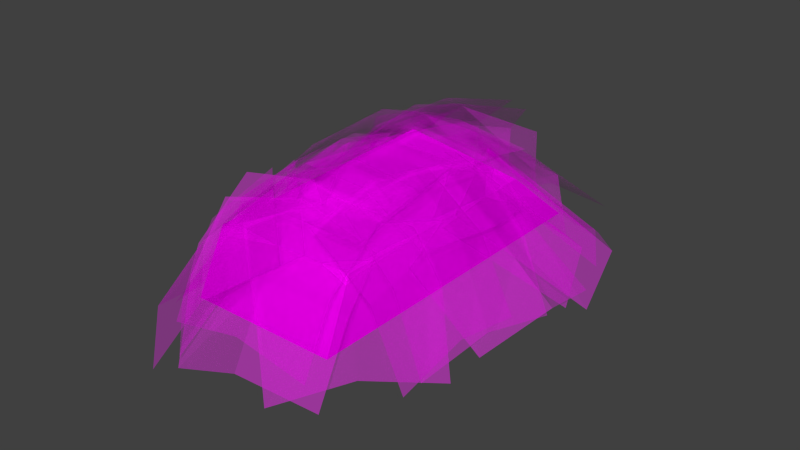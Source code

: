 # Source: decoration_vegetation_bush_3.blend  (saved by Blender 2.70.0; exported with 4.5.12 LTS)
import bpy
from mathutils import Matrix  # noqa: F401  (used for matrix-valued properties, if any)

bpy.ops.wm.read_factory_settings(use_empty=True)
scene = bpy.context.scene
scene.name = 'Scene'

# ---- collections
col_collection_1 = bpy.data.collections.new('Collection 1'); scene.collection.children.link(col_collection_1)

# ---- images (referenced by path relative to the original .blend; pixels are not part of the script)
import os
ASSET_DIR = os.environ.get("B2B_ASSET_DIR", "")  # directory of the original .blend (textures are referenced by path, not embedded)
HERE = os.path.dirname(os.path.abspath(__file__))  # packed textures are extracted next to this script under _unpacked/

def load_image(name, relpath, width, height, colorspace="sRGB"):
    """Load a texture the original file referenced (path relative to the .blend, or extracted next to this script)."""
    p = next((c for c in (os.path.join(HERE, relpath), os.path.join(ASSET_DIR, relpath)) if relpath and os.path.exists(c)), "")
    if p:
        img = bpy.data.images.load(p, check_existing=True)
        img.name = name
    else:  # same state as the original file: an image datablock whose file is absent (Cycles renders it pink)
        img = bpy.data.images.new(name, width, height)
        img.source = "FILE"
        img.filepath = "//" + (relpath or name)
    img.colorspace_settings.name = colorspace
    return img
img_decoration_vegetation_foliage_2_diffuse_jpg = load_image('decoration_vegetation_foliage_2_diffuse.jpg', 'Texturen/decoration_vegetation_foliage_2_diffuse.jpg', 1024, 1024, 'sRGB')
img_decoration_vegetation_leaf_1_diffuse_png = load_image('decoration_vegetation_leaf_1_diffuse.png', 'Texturen/decoration_vegetation_leaf_1_diffuse.png', 1024, 1024, 'sRGB')
img_decoration_vegetation_leaf_1_alpha_png = load_image('decoration_vegetation_leaf_1_alpha.png', 'Texturen/decoration_vegetation_leaf_1_alpha.png', 1024, 1024, 'sRGB')
img_decoration_vegetation_leaf_3_diffuse_png = load_image('decoration_vegetation_leaf_3_diffuse.png', 'Texturen/decoration_vegetation_leaf_3_diffuse.png', 1024, 1024, 'sRGB')
img_decoration_vegetation_leaf_3_alpha_png = load_image('decoration_vegetation_leaf_3_alpha.png', 'Texturen/decoration_vegetation_leaf_3_alpha.png', 1024, 1024, 'sRGB')
img_decoration_vegetation_leaf_2_diffuse_png = load_image('decoration_vegetation_leaf_2_diffuse.png', 'Texturen/decoration_vegetation_leaf_2_diffuse.png', 1024, 1024, 'sRGB')
img_decoration_vegetation_leaf_2_alpha_png = load_image('decoration_vegetation_leaf_2_alpha.png', 'Texturen/decoration_vegetation_leaf_2_alpha.png', 1024, 1024, 'sRGB')

# ---- materials (node trees are filled in below, after node groups)
mat_decoration_vegetation_bush_3_base_foliage_2 = bpy.data.materials.new('decoration_vegetation_bush_3_base_foliage_2')
mat_decoration_vegetation_bush_3_base_foliage_2.alpha_threshold = 0.0
mat_decoration_vegetation_bush_3_base_foliage_2.roughness = 0.5
mat_decoration_vegetation_bush_3_base_foliage_2.line_color = (0.0, 0.0, 0.0, 1.0)
mat_decoration_vegetation_bush_3_leaf_1 = bpy.data.materials.new('decoration_vegetation_bush_3_leaf_1')
mat_decoration_vegetation_bush_3_leaf_1.alpha_threshold = 0.0
mat_decoration_vegetation_bush_3_leaf_1.roughness = 0.5
mat_decoration_vegetation_bush_3_leaf_1.line_color = (0.0, 0.0, 0.0, 1.0)
mat_decoration_vegetation_bush_3_leaf_3 = bpy.data.materials.new('decoration_vegetation_bush_3_leaf_3')
mat_decoration_vegetation_bush_3_leaf_3.alpha_threshold = 0.0
mat_decoration_vegetation_bush_3_leaf_3.roughness = 0.5
mat_decoration_vegetation_bush_3_leaf_3.line_color = (0.0, 0.0, 0.0, 1.0)
mat_decoration_vegetation_bush_3_leaf_2 = bpy.data.materials.new('decoration_vegetation_bush_3_leaf_2')
mat_decoration_vegetation_bush_3_leaf_2.alpha_threshold = 0.0
mat_decoration_vegetation_bush_3_leaf_2.roughness = 0.5
mat_decoration_vegetation_bush_3_leaf_2.line_color = (0.0, 0.0, 0.0, 1.0)

# ---- material node trees
mat_decoration_vegetation_bush_3_base_foliage_2.use_nodes = True; mat_decoration_vegetation_bush_3_base_foliage_2.node_tree.nodes.clear()
_N = mat_decoration_vegetation_bush_3_base_foliage_2.node_tree.nodes; _L = mat_decoration_vegetation_bush_3_base_foliage_2.node_tree.links
n0 = _N.new('ShaderNodeOutputMaterial'); n0.name = 'Material Output'; n0.location = (300, 300)
n1 = _N.new('ShaderNodeBsdfDiffuse'); n1.name = 'Diffuse BSDF'; n1.location = (10, 300)
n2 = _N.new('ShaderNodeTexImage'); n2.name = 'Image Texture'; n2.location = (-280, 331)
n2.width = 140
n2.image = img_decoration_vegetation_foliage_2_diffuse_jpg
_L.new(n1.outputs[0], n0.inputs[0])
_L.new(n2.outputs[0], n1.inputs[0])
n0.is_active_output = True
mat_decoration_vegetation_bush_3_leaf_1.use_nodes = True; mat_decoration_vegetation_bush_3_leaf_1.node_tree.nodes.clear()
_N = mat_decoration_vegetation_bush_3_leaf_1.node_tree.nodes; _L = mat_decoration_vegetation_bush_3_leaf_1.node_tree.links
n0 = _N.new('ShaderNodeOutputMaterial'); n0.name = 'Material Output'; n0.location = (300, 300)
n1 = _N.new('ShaderNodeTexImage'); n1.name = 'Image Texture'; n1.location = (-464, 210)
n1.width = 140
n1.image = img_decoration_vegetation_leaf_1_diffuse_png
n2 = _N.new('ShaderNodeBsdfDiffuse'); n2.name = 'Diffuse BSDF'; n2.location = (-182, 244)
n3 = _N.new('ShaderNodeMixShader'); n3.name = 'Mix Shader'; n3.location = (70, 346)
n4 = _N.new('ShaderNodeBsdfTransparent'); n4.name = 'Transparent BSDF'; n4.location = (-282, 326)
n5 = _N.new('ShaderNodeTexCoord'); n5.name = 'Texture Coordinate'; n5.location = (-818, 371)
n6 = _N.new('ShaderNodeTexImage'); n6.name = 'Image Texture.001'; n6.location = (-484, 455)
n6.width = 157
n6.image = img_decoration_vegetation_leaf_1_alpha_png
_L.new(n1.outputs[0], n2.inputs[0])
_L.new(n3.outputs[0], n0.inputs[0])
_L.new(n2.outputs[0], n3.inputs[2])
_L.new(n4.outputs[0], n3.inputs[1])
_L.new(n6.outputs[0], n3.inputs[0])
_L.new(n5.outputs[2], n6.inputs[0])
_L.new(n5.outputs[2], n1.inputs[0])
n0.is_active_output = True
mat_decoration_vegetation_bush_3_leaf_3.use_nodes = True; mat_decoration_vegetation_bush_3_leaf_3.node_tree.nodes.clear()
_N = mat_decoration_vegetation_bush_3_leaf_3.node_tree.nodes; _L = mat_decoration_vegetation_bush_3_leaf_3.node_tree.links
n0 = _N.new('ShaderNodeOutputMaterial'); n0.name = 'Material Output'; n0.location = (300, 300)
n1 = _N.new('ShaderNodeBsdfDiffuse'); n1.name = 'Diffuse BSDF'; n1.location = (-183, 141)
n2 = _N.new('ShaderNodeMixShader'); n2.name = 'Mix Shader'; n2.location = (76, 258)
n3 = _N.new('ShaderNodeTexImage'); n3.name = 'Image Texture'; n3.location = (-433, 174)
n3.width = 140
n3.image = img_decoration_vegetation_leaf_3_diffuse_png
n4 = _N.new('ShaderNodeBsdfTransparent'); n4.name = 'Transparent BSDF'; n4.location = (-234, 269)
n5 = _N.new('ShaderNodeTexCoord'); n5.name = 'Texture Coordinate'; n5.location = (-648, 349)
n6 = _N.new('ShaderNodeTexImage'); n6.name = 'Image Texture.001'; n6.location = (-423, 481)
n6.width = 124
n6.image = img_decoration_vegetation_leaf_3_alpha_png
_L.new(n2.outputs[0], n0.inputs[0])
_L.new(n1.outputs[0], n2.inputs[2])
_L.new(n6.outputs[0], n2.inputs[0])
_L.new(n4.outputs[0], n2.inputs[1])
_L.new(n5.outputs[2], n6.inputs[0])
_L.new(n5.outputs[2], n3.inputs[0])
_L.new(n3.outputs[0], n1.inputs[0])
n0.is_active_output = True
mat_decoration_vegetation_bush_3_leaf_2.use_nodes = True; mat_decoration_vegetation_bush_3_leaf_2.node_tree.nodes.clear()
_N = mat_decoration_vegetation_bush_3_leaf_2.node_tree.nodes; _L = mat_decoration_vegetation_bush_3_leaf_2.node_tree.links
n0 = _N.new('ShaderNodeOutputMaterial'); n0.name = 'Material Output'; n0.location = (300, 300)
n1 = _N.new('ShaderNodeTexImage'); n1.name = 'Image Texture'; n1.location = (-464, 210)
n1.width = 140
n1.image = img_decoration_vegetation_leaf_2_diffuse_png
n2 = _N.new('ShaderNodeBsdfDiffuse'); n2.name = 'Diffuse BSDF'; n2.location = (-182, 244)
n3 = _N.new('ShaderNodeMixShader'); n3.name = 'Mix Shader'; n3.location = (70, 346)
n4 = _N.new('ShaderNodeBsdfTransparent'); n4.name = 'Transparent BSDF'; n4.location = (-282, 326)
n5 = _N.new('ShaderNodeTexCoord'); n5.name = 'Texture Coordinate'; n5.location = (-818, 371)
n6 = _N.new('ShaderNodeTexImage'); n6.name = 'Image Texture.001'; n6.location = (-484, 455)
n6.width = 157
n6.image = img_decoration_vegetation_leaf_2_alpha_png
_L.new(n1.outputs[0], n2.inputs[0])
_L.new(n3.outputs[0], n0.inputs[0])
_L.new(n2.outputs[0], n3.inputs[2])
_L.new(n4.outputs[0], n3.inputs[1])
_L.new(n6.outputs[0], n3.inputs[0])
_L.new(n5.outputs[2], n6.inputs[0])
_L.new(n5.outputs[2], n1.inputs[0])
n0.is_active_output = True

# ---- world
world_world = bpy.data.worlds.new('World'); scene.world = world_world
world_world.color = (0.05088, 0.05088, 0.05088)
world_world.use_sun_shadow = False
world_world.sun_shadow_jitter_overblur = 0.0
world_world.cycles.sampling_method = 'MANUAL'
world_world.cycles.sample_map_resolution = 256

# ---- meshes
me_cube = bpy.data.meshes.new('Cube')
me_cube.from_pydata([(-1.0, -2.3, -0.1311), (-1.0, 2.525, -0.1311), (1.0, 2.207, -0.1311), (1.0, -2.3, -0.1311), (-0.8548, -2.001, 0.749), (-1.0, 1.584, 0.749), (1.0, 1.129, 0.749), (1.0, -1.927, 0.749)], [], [(4, 5, 1, 0), (5, 6, 2, 1), (6, 7, 3, 2), (7, 4, 0, 3), (7, 6, 5, 4)])
_uv = me_cube.uv_layers.new(name='UVMap')
_uv.uv.foreach_set('vector', [1.183, -0.2372, -0.172, -0.3606, -0.5152, -1.138, 1.308, -0.9864, -0.172, -0.3606, 4.149e-05, 1.34, -0.5251, 1.4, -0.6582, -0.2955, 4.149e-05, 1.34, 1.156, 1.34, 1.297, 2.088, -0.4072, 2.088, 1.156, 1.34, 1.183, -0.2372, 1.536, -0.3405, 1.517, 1.359, 1.156, 1.34, 4.149e-05, 1.34, -0.172, -0.3606, 1.183, -0.2372])
me_cube.materials.append(mat_decoration_vegetation_bush_3_base_foliage_2)
me_cube.use_remesh_preserve_volume = False
me_cube.use_remesh_preserve_attributes = False
me_cube.use_mirror_vertex_groups = False
me_cube.update()
me_plane_025 = bpy.data.meshes.new('Plane.025')
me_plane_025.from_pydata([(-0.146, -1.107, -0.1027), (-0.0859, 0.8871, -0.2437), (-2.051, -0.9222, 0.3584), (-1.991, 1.072, 0.2174), (0.1309, -0.11, -0.06791), (-1.774, 0.07482, 0.3932), (-1.017, -1.046, 0.3851), (-0.9567, 0.9478, 0.2442), (-0.7399, -0.04926, 0.4199)], [], [(8, 7, 3, 5), (6, 8, 5, 2), (4, 1, 7, 8), (0, 4, 8, 6)])
_uv = me_plane_025.uv_layers.new(name='UVMap')
_uv.uv.foreach_set('vector', [0.5, 0.5, 0.9999, 0.5, 0.9999, 0.9999, 0.5, 0.9999, 0.0001, 0.5, 0.5, 0.5, 0.5, 0.9999, 9.998e-05, 0.9999, 0.5, 0.0001, 0.9999, 0.0001, 0.9999, 0.5, 0.5, 0.5, 0.0001001, 9.998e-05, 0.5, 0.0001, 0.5, 0.5, 0.0001, 0.5])
me_plane_025.materials.append(mat_decoration_vegetation_bush_3_leaf_1)
me_plane_025.use_remesh_preserve_volume = False
me_plane_025.use_remesh_preserve_attributes = False
me_plane_025.use_mirror_vertex_groups = False
me_plane_025.update()
me_plane_024 = bpy.data.meshes.new('Plane.024')
me_plane_024.from_pydata([(-1.855, 0.6692, -0.3362), (-1.648, -1.31, -0.5343), (0.01565, 0.7845, -0.09476), (0.2221, -1.195, -0.2929), (-1.615, -0.3205, -0.2932), (0.2552, -0.2053, -0.05182), (-0.9702, 0.6694, 0.02713), (-0.7637, -1.31, -0.171), (-0.7307, -0.3203, 0.07007)], [], [(8, 7, 3, 5), (6, 8, 5, 2), (4, 1, 7, 8), (0, 4, 8, 6)])
_uv = me_plane_024.uv_layers.new(name='UVMap')
_uv.uv.foreach_set('vector', [0.5, 0.5, 0.9999, 0.5, 0.9999, 0.9999, 0.5, 0.9999, 0.0001, 0.5, 0.5, 0.5, 0.5, 0.9999, 9.998e-05, 0.9999, 0.5, 0.0001, 0.9999, 0.0001, 0.9999, 0.5, 0.5, 0.5, 0.0001001, 9.998e-05, 0.5, 0.0001, 0.5, 0.5, 0.0001, 0.5])
me_plane_024.materials.append(mat_decoration_vegetation_bush_3_leaf_3)
me_plane_024.use_remesh_preserve_volume = False
me_plane_024.use_remesh_preserve_attributes = False
me_plane_024.use_mirror_vertex_groups = False
me_plane_024.update()
me_plane_023 = bpy.data.meshes.new('Plane.023')
me_plane_023.from_pydata([(-0.09193, -1.107, -0.153), (0.02011, 0.8871, -0.2576), (-2.021, -0.9222, -0.5028), (-1.909, 1.072, -0.6073), (0.1472, -0.11, -0.009111), (-1.781, 0.07482, -0.3588), (-1.086, -1.046, -0.05952), (-0.9737, 0.9478, -0.1641), (-0.8466, -0.04926, 0.0844)], [], [(8, 7, 3, 5), (6, 8, 5, 2), (4, 1, 7, 8), (0, 4, 8, 6)])
_uv = me_plane_023.uv_layers.new(name='UVMap')
_uv.uv.foreach_set('vector', [0.5, 0.5, 0.9999, 0.5, 0.9999, 0.9999, 0.5, 0.9999, 0.0001, 0.5, 0.5, 0.5, 0.5, 0.9999, 9.998e-05, 0.9999, 0.5, 0.0001, 0.9999, 0.0001, 0.9999, 0.5, 0.5, 0.5, 0.0001001, 9.998e-05, 0.5, 0.0001, 0.5, 0.5, 0.0001, 0.5])
me_plane_023.materials.append(mat_decoration_vegetation_bush_3_leaf_1)
me_plane_023.use_remesh_preserve_volume = False
me_plane_023.use_remesh_preserve_attributes = False
me_plane_023.use_mirror_vertex_groups = False
me_plane_023.update()
me_plane_022 = bpy.data.meshes.new('Plane.022')
me_plane_022.from_pydata([(-0.8972, 0.7216, -0.3504), (0.2263, -0.9331, -0.3504), (0.4145, 1.612, -1.405), (1.538, -0.04253, -1.405), (-0.1576, 0.01505, 0.09374), (1.154, 0.9056, -1.126)], [], [(4, 1, 3, 5), (0, 4, 5, 2)])
_uv = me_plane_022.uv_layers.new(name='UVMap')
_uv.uv.foreach_set('vector', [0.5, 0.0001, 0.9999, 0.0001, 0.9999, 0.9999, 0.5, 0.9999, 0.0001001, 9.998e-05, 0.5, 0.0001, 0.5, 0.9999, 9.998e-05, 0.9999])
me_plane_022.materials.append(mat_decoration_vegetation_bush_3_leaf_1)
me_plane_022.use_remesh_preserve_volume = False
me_plane_022.use_remesh_preserve_attributes = False
me_plane_022.use_mirror_vertex_groups = False
me_plane_022.update()
me_plane_021 = bpy.data.meshes.new('Plane.021')
me_plane_021.from_pydata([(-1.198, -0.162, -1.673), (0.04112, -1.687, -1.489), (-0.4278, 0.662, -0.0536), (0.9793, -0.6167, -0.3376), (-0.6866, -1.001, -1.296), (0.2999, -0.02386, 0.1393), (-0.9394, 0.108, -0.6833), (0.4762, -1.295, -0.6482), (-0.2515, -0.6089, -0.4554)], [], [(8, 7, 3, 5), (6, 8, 5, 2), (4, 1, 7, 8), (0, 4, 8, 6)])
_uv = me_plane_021.uv_layers.new(name='UVMap')
_uv.uv.foreach_set('vector', [0.5, 0.5, 0.9999, 0.5, 0.9999, 0.9999, 0.5, 0.9999, 0.0001, 0.5, 0.5, 0.5, 0.5, 0.9999, 9.998e-05, 0.9999, 0.5, 0.0001, 0.9999, 0.0001, 0.9999, 0.5, 0.5, 0.5, 0.0001001, 9.998e-05, 0.5, 0.0001, 0.5, 0.5, 0.0001, 0.5])
me_plane_021.materials.append(mat_decoration_vegetation_bush_3_leaf_3)
me_plane_021.use_remesh_preserve_volume = False
me_plane_021.use_remesh_preserve_attributes = False
me_plane_021.use_mirror_vertex_groups = False
me_plane_021.update()
me_plane_020 = bpy.data.meshes.new('Plane.020')
me_plane_020.from_pydata([(-1.246, 0.6078, -1.566), (-0.521, -1.256, -1.566), (-0.2463, 0.9476, -0.1076), (0.4788, -0.9163, -0.1076), (-0.8836, -0.3242, -1.37), (0.1162, 0.01564, 0.08836), (-0.983, 0.661, -0.7202), (-0.02159, -1.074, -0.8947), (-0.6204, -0.2709, -0.5242)], [], [(8, 7, 3, 5), (6, 8, 5, 2), (4, 1, 7, 8), (0, 4, 8, 6)])
_uv = me_plane_020.uv_layers.new(name='UVMap')
_uv.uv.foreach_set('vector', [0.5, 0.5, 0.9999, 0.5, 0.9999, 0.9999, 0.5, 0.9999, 0.0001, 0.5, 0.5, 0.5, 0.5, 0.9999, 9.998e-05, 0.9999, 0.5, 0.0001, 0.9999, 0.0001, 0.9999, 0.5, 0.5, 0.5, 0.0001001, 9.998e-05, 0.5, 0.0001, 0.5, 0.5, 0.0001, 0.5])
me_plane_020.materials.append(mat_decoration_vegetation_bush_3_leaf_2)
me_plane_020.use_remesh_preserve_volume = False
me_plane_020.use_remesh_preserve_attributes = False
me_plane_020.use_mirror_vertex_groups = False
me_plane_020.update()
me_plane_019 = bpy.data.meshes.new('Plane.019')
me_plane_019.from_pydata([(0.2987, -1.047, -0.3163), (0.07692, 0.904, -0.1548), (-0.9792, -1.066, -1.718), (-0.6951, 0.8992, -1.867), (0.1268, -0.09475, 0.09374), (-1.029, -0.06691, -1.469), (-0.615, -1.133, -0.7644), (-0.3309, 0.8319, -0.9134), (-0.6649, -0.1343, -0.5159)], [], [(8, 7, 3, 5), (6, 8, 5, 2), (4, 1, 7, 8), (0, 4, 8, 6)])
_uv = me_plane_019.uv_layers.new(name='UVMap')
_uv.uv.foreach_set('vector', [0.5, 0.5, 0.9999, 0.5, 0.9999, 0.9999, 0.5, 0.9999, 0.0001, 0.5, 0.5, 0.5, 0.5, 0.9999, 9.998e-05, 0.9999, 0.5, 0.0001, 0.9999, 0.0001, 0.9999, 0.5, 0.5, 0.5, 0.0001001, 9.998e-05, 0.5, 0.0001, 0.5, 0.5, 0.0001, 0.5])
me_plane_019.materials.append(mat_decoration_vegetation_bush_3_leaf_1)
me_plane_019.use_remesh_preserve_volume = False
me_plane_019.use_remesh_preserve_attributes = False
me_plane_019.use_mirror_vertex_groups = False
me_plane_019.update()
me_plane_018 = bpy.data.meshes.new('Plane.018')
me_plane_018.from_pydata([(-0.2492, -1.079, -0.1746), (0.4124, 0.8081, -0.1746), (-1.333, -0.599, -1.746), (-0.6719, 1.288, -1.746), (0.08164, -0.1356, 0.09374), (-1.003, 0.3447, -1.478), (-0.9972, -0.8171, -0.7842), (-0.3356, 1.07, -0.7842), (-0.6664, 0.1266, -0.5159)], [], [(8, 7, 3, 5), (6, 8, 5, 2), (4, 1, 7, 8), (0, 4, 8, 6)])
_uv = me_plane_018.uv_layers.new(name='UVMap')
_uv.uv.foreach_set('vector', [0.5, 0.5, 0.9999, 0.5, 0.9999, 0.9999, 0.5, 0.9999, 0.0001, 0.5, 0.5, 0.5, 0.5, 0.9999, 9.998e-05, 0.9999, 0.5, 0.0001, 0.9999, 0.0001, 0.9999, 0.5, 0.5, 0.5, 0.0001001, 9.998e-05, 0.5, 0.0001, 0.5, 0.5, 0.0001, 0.5])
me_plane_018.materials.append(mat_decoration_vegetation_bush_3_leaf_1)
me_plane_018.use_remesh_preserve_volume = False
me_plane_018.use_remesh_preserve_attributes = False
me_plane_018.use_mirror_vertex_groups = False
me_plane_018.update()
me_plane_017 = bpy.data.meshes.new('Plane.017')
me_plane_017.from_pydata([(1.209, 1.279, -1.137), (-0.5534, 1.337, -1.452), (0.9387, -0.2784, 0.08836), (-0.8234, -0.2212, -0.2271), (0.2233, 1.45, -1.137), (-0.04663, -0.1076, 0.08836)], [], [(4, 1, 3, 5), (0, 4, 5, 2)])
_uv = me_plane_017.uv_layers.new(name='UVMap')
_uv.uv.foreach_set('vector', [0.5, 0.0001, 0.9999, 0.0001, 0.9999, 0.9999, 0.5, 0.9999, 0.0001001, 9.998e-05, 0.5, 0.0001, 0.5, 0.9999, 9.998e-05, 0.9999])
me_plane_017.materials.append(mat_decoration_vegetation_bush_3_leaf_2)
me_plane_017.use_remesh_preserve_volume = False
me_plane_017.use_remesh_preserve_attributes = False
me_plane_017.use_mirror_vertex_groups = False
me_plane_017.update()
me_plane_016 = bpy.data.meshes.new('Plane.016')
me_plane_016.from_pydata([(-0.5766, 1.156, -1.527), (-1.393, -0.6694, -1.527), (0.4843, 0.6219, -0.05754), (-0.3319, -1.204, -0.05754), (-0.9847, 0.2435, -1.33), (0.0762, -0.2911, 0.1393), (-0.2497, 0.95, -0.6522), (-1.066, -0.8759, -0.6522), (-0.6578, 0.03706, -0.4554)], [], [(8, 7, 3, 5), (6, 8, 5, 2), (4, 1, 7, 8), (0, 4, 8, 6)])
_uv = me_plane_016.uv_layers.new(name='UVMap')
_uv.uv.foreach_set('vector', [0.5, 0.5, 0.9999, 0.5, 0.9999, 0.9999, 0.5, 0.9999, 0.0001, 0.5, 0.5, 0.5, 0.5, 0.9999, 9.998e-05, 0.9999, 0.5, 0.0001, 0.9999, 0.0001, 0.9999, 0.5, 0.5, 0.5, 0.0001001, 9.998e-05, 0.5, 0.0001, 0.5, 0.5, 0.0001, 0.5])
me_plane_016.materials.append(mat_decoration_vegetation_bush_3_leaf_3)
me_plane_016.use_remesh_preserve_volume = False
me_plane_016.use_remesh_preserve_attributes = False
me_plane_016.use_mirror_vertex_groups = False
me_plane_016.update()
me_plane_015 = bpy.data.meshes.new('Plane.015')
me_plane_015.from_pydata([(-0.06939, 1.173, -1.552), (-1.425, -0.2974, -1.552), (0.6574, 0.4349, 0.003687), (-0.6986, -1.035, 0.003687), (-0.7474, 0.4377, -1.416), (-0.02061, -0.3002, 0.1393), (0.06636, 0.98, -0.591), (-1.29, -0.4902, -0.591), (-0.6116, 0.2449, -0.4554)], [], [(8, 7, 3, 5), (6, 8, 5, 2), (4, 1, 7, 8), (0, 4, 8, 6)])
_uv = me_plane_015.uv_layers.new(name='UVMap')
_uv.uv.foreach_set('vector', [0.5, 0.5, 0.9999, 0.5, 0.9999, 0.9999, 0.5, 0.9999, 0.0001, 0.5, 0.5, 0.5, 0.5, 0.9999, 9.998e-05, 0.9999, 0.5, 0.0001, 0.9999, 0.0001, 0.9999, 0.5, 0.5, 0.5, 0.0001001, 9.998e-05, 0.5, 0.0001, 0.5, 0.5, 0.0001, 0.5])
me_plane_015.materials.append(mat_decoration_vegetation_bush_3_leaf_3)
me_plane_015.use_remesh_preserve_volume = False
me_plane_015.use_remesh_preserve_attributes = False
me_plane_015.use_mirror_vertex_groups = False
me_plane_015.update()
me_plane_006 = bpy.data.meshes.new('Plane.006')
me_plane_006.from_pydata([(0.02994, 1.107, -0.1005), (-0.2438, -0.8739, -0.1005), (1.287, 0.8776, -1.605), (1.014, -1.104, -1.605), (-0.1069, 0.1167, 0.09374), (1.151, -0.113, -1.411), (0.8152, 0.9988, -0.7101), (0.5414, -0.9824, -0.7101), (0.6783, 0.008189, -0.5159)], [], [(8, 7, 3, 5), (6, 8, 5, 2), (4, 1, 7, 8), (0, 4, 8, 6)])
_uv = me_plane_006.uv_layers.new(name='UVMap')
_uv.uv.foreach_set('vector', [0.5, 0.5, 0.9999, 0.5, 0.9999, 0.9999, 0.5, 0.9999, 0.0001, 0.5, 0.5, 0.5, 0.5, 0.9999, 9.998e-05, 0.9999, 0.5, 0.0001, 0.9999, 0.0001, 0.9999, 0.5, 0.5, 0.5, 0.0001001, 9.998e-05, 0.5, 0.0001, 0.5, 0.5, 0.0001, 0.5])
me_plane_006.materials.append(mat_decoration_vegetation_bush_3_leaf_1)
me_plane_006.use_remesh_preserve_volume = False
me_plane_006.use_remesh_preserve_attributes = False
me_plane_006.use_mirror_vertex_groups = False
me_plane_006.update()
me_plane_005 = bpy.data.meshes.new('Plane.005')
me_plane_005.from_pydata([(-0.7987, 0.8292, -0.3504), (0.1065, -0.9542, -0.3504), (0.6149, 1.547, -1.405), (1.52, -0.2366, -1.405), (-0.1544, 0.03484, 0.09374), (1.259, 0.7524, -1.126)], [], [(4, 1, 3, 5), (0, 4, 5, 2)])
_uv = me_plane_005.uv_layers.new(name='UVMap')
_uv.uv.foreach_set('vector', [0.5, 0.0001, 0.9999, 0.0001, 0.9999, 0.9999, 0.5, 0.9999, 0.0001001, 9.998e-05, 0.5, 0.0001, 0.5, 0.9999, 9.998e-05, 0.9999])
me_plane_005.materials.append(mat_decoration_vegetation_bush_3_leaf_1)
me_plane_005.use_remesh_preserve_volume = False
me_plane_005.use_remesh_preserve_attributes = False
me_plane_005.use_mirror_vertex_groups = False
me_plane_005.update()
me_plane_004 = bpy.data.meshes.new('Plane.004')
me_plane_004.from_pydata([(-0.5207, -1.091, -1.673), (1.434, -0.8898, -1.489), (-0.7882, 0.004778, -0.0536), (1.052, 0.4815, -0.3376), (0.4615, -1.123, -1.296), (0.1843, 0.2378, 0.1393), (-0.605, -0.7267, -0.6833), (1.344, -0.3109, -0.6482), (0.3716, -0.544, -0.4554)], [], [(8, 7, 3, 5), (6, 8, 5, 2), (4, 1, 7, 8), (0, 4, 8, 6)])
_uv = me_plane_004.uv_layers.new(name='UVMap')
_uv.uv.foreach_set('vector', [0.5, 0.5, 0.9999, 0.5, 0.9999, 0.9999, 0.5, 0.9999, 0.0001, 0.5, 0.5, 0.5, 0.5, 0.9999, 9.998e-05, 0.9999, 0.5, 0.0001, 0.9999, 0.0001, 0.9999, 0.5, 0.5, 0.5, 0.0001001, 9.998e-05, 0.5, 0.0001, 0.5, 0.5, 0.0001, 0.5])
me_plane_004.materials.append(mat_decoration_vegetation_bush_3_leaf_3)
me_plane_004.use_remesh_preserve_volume = False
me_plane_004.use_remesh_preserve_attributes = False
me_plane_004.use_mirror_vertex_groups = False
me_plane_004.update()
me_plane_003 = bpy.data.meshes.new('Plane.003')
me_plane_003.from_pydata([(-0.8725, -0.6517, -0.3163), (0.8722, 0.2497, -0.1548), (-1.344, 0.5361, -1.718), (0.5932, 0.9695, -1.867), (-0.04345, -0.1522, 0.09374), (-0.4286, 0.938, -1.469), (-1.278, 0.1718, -0.7644), (0.6597, 0.6052, -0.9134), (-0.362, 0.5737, -0.5159)], [], [(8, 7, 3, 5), (6, 8, 5, 2), (4, 1, 7, 8), (0, 4, 8, 6)])
_uv = me_plane_003.uv_layers.new(name='UVMap')
_uv.uv.foreach_set('vector', [0.5, 0.5, 0.9999, 0.5, 0.9999, 0.9999, 0.5, 0.9999, 0.0001, 0.5, 0.5, 0.5, 0.5, 0.9999, 9.998e-05, 0.9999, 0.5, 0.0001, 0.9999, 0.0001, 0.9999, 0.5, 0.5, 0.5, 0.0001001, 9.998e-05, 0.5, 0.0001, 0.5, 0.5, 0.0001, 0.5])
me_plane_003.materials.append(mat_decoration_vegetation_bush_3_leaf_1)
me_plane_003.use_remesh_preserve_volume = False
me_plane_003.use_remesh_preserve_attributes = False
me_plane_003.use_mirror_vertex_groups = False
me_plane_003.update()
me_plane_002 = bpy.data.meshes.new('Plane.002')
me_plane_002.from_pydata([(-0.8725, -0.6517, -0.3163), (0.8722, 0.2497, -0.1548), (-1.344, 0.5361, -1.718), (0.5932, 0.9695, -1.867), (-0.04345, -0.1522, 0.09374), (-0.4286, 0.938, -1.469), (-1.278, 0.1718, -0.7644), (0.6597, 0.6052, -0.9134), (-0.362, 0.5737, -0.5159)], [], [(8, 7, 3, 5), (6, 8, 5, 2), (4, 1, 7, 8), (0, 4, 8, 6)])
_uv = me_plane_002.uv_layers.new(name='UVMap')
_uv.uv.foreach_set('vector', [0.5, 0.5, 0.9999, 0.5, 0.9999, 0.9999, 0.5, 0.9999, 0.0001, 0.5, 0.5, 0.5, 0.5, 0.9999, 9.998e-05, 0.9999, 0.5, 0.0001, 0.9999, 0.0001, 0.9999, 0.5, 0.5, 0.5, 0.0001001, 9.998e-05, 0.5, 0.0001, 0.5, 0.5, 0.0001, 0.5])
me_plane_002.materials.append(mat_decoration_vegetation_bush_3_leaf_1)
me_plane_002.use_remesh_preserve_volume = False
me_plane_002.use_remesh_preserve_attributes = False
me_plane_002.use_mirror_vertex_groups = False
me_plane_002.update()
me_plane_000 = bpy.data.meshes.new('Plane.000')
me_plane_000.from_pydata([(0.2897, -1.174, -1.673), (1.673, 0.222, -1.489), (-0.6123, -0.4964, -0.0536), (0.5079, 1.04, -0.3376), (1.069, -0.5751, -1.296), (-0.008483, 0.3007, 0.1393), (-0.006552, -0.9456, -0.6833), (1.236, 0.6125, -0.6482), (0.6324, -0.1847, -0.4554)], [], [(8, 7, 3, 5), (6, 8, 5, 2), (4, 1, 7, 8), (0, 4, 8, 6)])
_uv = me_plane_000.uv_layers.new(name='UVMap')
_uv.uv.foreach_set('vector', [0.5, 0.5, 0.9999, 0.5, 0.9999, 0.9999, 0.5, 0.9999, 0.0001, 0.5, 0.5, 0.5, 0.5, 0.9999, 9.998e-05, 0.9999, 0.5, 0.0001, 0.9999, 0.0001, 0.9999, 0.5, 0.5, 0.5, 0.0001001, 9.998e-05, 0.5, 0.0001, 0.5, 0.5, 0.0001, 0.5])
me_plane_000.materials.append(mat_decoration_vegetation_bush_3_leaf_3)
me_plane_000.use_remesh_preserve_volume = False
me_plane_000.use_remesh_preserve_attributes = False
me_plane_000.use_mirror_vertex_groups = False
me_plane_000.update()
me_plane_014 = bpy.data.meshes.new('Plane.014')
me_plane_014.from_pydata([(-0.2653, 1.12, -0.3504), (-0.3941, -0.8755, -0.3504), (1.317, 1.018, -1.405), (1.188, -0.9776, -1.405), (-0.1151, 0.1086, 0.09374), (1.467, 0.006472, -1.126)], [], [(4, 1, 3, 5), (0, 4, 5, 2)])
_uv = me_plane_014.uv_layers.new(name='UVMap')
_uv.uv.foreach_set('vector', [0.5, 0.0001, 0.9999, 0.0001, 0.9999, 0.9999, 0.5, 0.9999, 0.0001001, 9.998e-05, 0.5, 0.0001, 0.5, 0.9999, 9.998e-05, 0.9999])
me_plane_014.materials.append(mat_decoration_vegetation_bush_3_leaf_1)
me_plane_014.use_remesh_preserve_volume = False
me_plane_014.use_remesh_preserve_attributes = False
me_plane_014.use_mirror_vertex_groups = False
me_plane_014.update()
me_plane_013 = bpy.data.meshes.new('Plane.013')
me_plane_013.from_pydata([(-0.1406, 1.099, -0.1005), (-0.1066, -0.901, -0.1005), (1.137, 1.065, -1.605), (1.171, -0.9347, -1.605), (-0.1236, 0.09887, 0.09374), (1.154, 0.06519, -1.411), (0.652, 1.112, -0.7101), (0.686, -0.8875, -0.7101), (0.669, 0.1123, -0.5159)], [], [(8, 7, 3, 5), (6, 8, 5, 2), (4, 1, 7, 8), (0, 4, 8, 6)])
_uv = me_plane_013.uv_layers.new(name='UVMap')
_uv.uv.foreach_set('vector', [0.5, 0.5, 0.9999, 0.5, 0.9999, 0.9999, 0.5, 0.9999, 0.0001, 0.5, 0.5, 0.5, 0.5, 0.9999, 9.998e-05, 0.9999, 0.5, 0.0001, 0.9999, 0.0001, 0.9999, 0.5, 0.5, 0.5, 0.0001001, 9.998e-05, 0.5, 0.0001, 0.5, 0.5, 0.0001, 0.5])
me_plane_013.materials.append(mat_decoration_vegetation_bush_3_leaf_1)
me_plane_013.use_remesh_preserve_volume = False
me_plane_013.use_remesh_preserve_attributes = False
me_plane_013.use_mirror_vertex_groups = False
me_plane_013.update()
me_plane_012 = bpy.data.meshes.new('Plane.012')
me_plane_012.from_pydata([(0.8548, 0.806, -1.552), (-1.143, 0.9021, -1.552), (0.7554, -0.2249, 0.003687), (-1.242, -0.1288, 0.003687), (-0.1441, 0.854, -1.416), (-0.2434, -0.1769, 0.1393), (0.7941, 0.5781, -0.591), (-1.204, 0.6743, -0.591), (-0.2047, 0.6262, -0.4554)], [], [(8, 7, 3, 5), (6, 8, 5, 2), (4, 1, 7, 8), (0, 4, 8, 6)])
_uv = me_plane_012.uv_layers.new(name='UVMap')
_uv.uv.foreach_set('vector', [0.5, 0.5, 0.9999, 0.5, 0.9999, 0.9999, 0.5, 0.9999, 0.0001, 0.5, 0.5, 0.5, 0.5, 0.9999, 9.998e-05, 0.9999, 0.5, 0.0001, 0.9999, 0.0001, 0.9999, 0.5, 0.5, 0.5, 0.0001001, 9.998e-05, 0.5, 0.0001, 0.5, 0.5, 0.0001, 0.5])
me_plane_012.materials.append(mat_decoration_vegetation_bush_3_leaf_3)
me_plane_012.use_remesh_preserve_volume = False
me_plane_012.use_remesh_preserve_attributes = False
me_plane_012.use_mirror_vertex_groups = False
me_plane_012.update()
me_plane_011 = bpy.data.meshes.new('Plane.011')
me_plane_011.from_pydata([(-0.8029, -1.013, -1.527), (1.197, -0.9776, -1.527), (-0.7686, 0.1749, -0.05754), (1.231, 0.2099, -0.05754), (0.197, -0.9951, -1.33), (0.2313, 0.1924, 0.1393), (-0.7545, -0.6289, -0.6522), (1.245, -0.5939, -0.6522), (0.2454, -0.6114, -0.4554)], [], [(8, 7, 3, 5), (6, 8, 5, 2), (4, 1, 7, 8), (0, 4, 8, 6)])
_uv = me_plane_011.uv_layers.new(name='UVMap')
_uv.uv.foreach_set('vector', [0.5, 0.5, 0.9999, 0.5, 0.9999, 0.9999, 0.5, 0.9999, 0.0001, 0.5, 0.5, 0.5, 0.5, 0.9999, 9.998e-05, 0.9999, 0.5, 0.0001, 0.9999, 0.0001, 0.9999, 0.5, 0.5, 0.5, 0.0001001, 9.998e-05, 0.5, 0.0001, 0.5, 0.5, 0.0001, 0.5])
me_plane_011.materials.append(mat_decoration_vegetation_bush_3_leaf_3)
me_plane_011.use_remesh_preserve_volume = False
me_plane_011.use_remesh_preserve_attributes = False
me_plane_011.use_mirror_vertex_groups = False
me_plane_011.update()
me_plane_010 = bpy.data.meshes.new('Plane.010')
me_plane_010.from_pydata([(1.759, -0.06197, -1.137), (0.6376, 1.298, -1.452), (0.4113, -0.8885, 0.08836), (-0.71, 0.4719, -0.2271), (1.236, 0.7905, -1.137), (-0.1116, -0.03611, 0.08836)], [], [(4, 1, 3, 5), (0, 4, 5, 2)])
_uv = me_plane_010.uv_layers.new(name='UVMap')
_uv.uv.foreach_set('vector', [0.5, 0.0001, 0.9999, 0.0001, 0.9999, 0.9999, 0.5, 0.9999, 0.0001001, 9.998e-05, 0.5, 0.0001, 0.5, 0.9999, 9.998e-05, 0.9999])
me_plane_010.materials.append(mat_decoration_vegetation_bush_3_leaf_2)
me_plane_010.use_remesh_preserve_volume = False
me_plane_010.use_remesh_preserve_attributes = False
me_plane_010.use_mirror_vertex_groups = False
me_plane_010.update()
me_plane_001 = bpy.data.meshes.new('Plane.001')
me_plane_001.from_pydata([(0.03719, -1.107, -0.1746), (0.1904, 0.8871, -0.1746), (-1.134, -0.9222, -1.746), (-0.981, 1.072, -1.746), (0.1138, -0.11, 0.09374), (-1.058, 0.07482, -1.478), (-0.7532, -1.046, -0.7842), (-0.5999, 0.9478, -0.7842), (-0.6765, -0.04926, -0.5159)], [], [(8, 7, 3, 5), (6, 8, 5, 2), (4, 1, 7, 8), (0, 4, 8, 6)])
_uv = me_plane_001.uv_layers.new(name='UVMap')
_uv.uv.foreach_set('vector', [0.5, 0.5, 0.9999, 0.5, 0.9999, 0.9999, 0.5, 0.9999, 0.0001, 0.5, 0.5, 0.5, 0.5, 0.9999, 9.998e-05, 0.9999, 0.5, 0.0001, 0.9999, 0.0001, 0.9999, 0.5, 0.5, 0.5, 0.0001001, 9.998e-05, 0.5, 0.0001, 0.5, 0.5, 0.0001, 0.5])
me_plane_001.materials.append(mat_decoration_vegetation_bush_3_leaf_1)
me_plane_001.use_remesh_preserve_volume = False
me_plane_001.use_remesh_preserve_attributes = False
me_plane_001.use_mirror_vertex_groups = False
me_plane_001.update()
me_plane_009 = bpy.data.meshes.new('Plane.009')
me_plane_009.from_pydata([(0.5466, -0.9419, -0.3163), (-0.1474, 0.8952, -0.1548), (-0.6877, -1.273, -1.718), (-0.8946, 0.7011, -1.867), (0.1462, -0.06073, 0.09374), (-0.9812, -0.3175, -1.469), (-0.3181, -1.249, -0.7644), (-0.525, 0.7252, -0.9134), (-0.6116, -0.2934, -0.5159)], [], [(8, 7, 3, 5), (6, 8, 5, 2), (4, 1, 7, 8), (0, 4, 8, 6)])
_uv = me_plane_009.uv_layers.new(name='UVMap')
_uv.uv.foreach_set('vector', [0.5, 0.5, 0.9999, 0.5, 0.9999, 0.9999, 0.5, 0.9999, 0.0001, 0.5, 0.5, 0.5, 0.5, 0.9999, 9.998e-05, 0.9999, 0.5, 0.0001, 0.9999, 0.0001, 0.9999, 0.5, 0.5, 0.5, 0.0001001, 9.998e-05, 0.5, 0.0001, 0.5, 0.5, 0.0001, 0.5])
me_plane_009.materials.append(mat_decoration_vegetation_bush_3_leaf_1)
me_plane_009.use_remesh_preserve_volume = False
me_plane_009.use_remesh_preserve_attributes = False
me_plane_009.use_mirror_vertex_groups = False
me_plane_009.update()
me_plane_008 = bpy.data.meshes.new('Plane.008')
me_plane_008.from_pydata([(-0.9553, 1.005, -1.566), (-0.927, -0.995, -1.566), (0.1003, 0.9739, -0.1076), (0.1285, -1.026, -0.1076), (-0.9412, 0.004888, -1.37), (0.1144, -0.02596, 0.08836), (-0.6901, 0.9628, -0.7202), (-0.3955, -0.9991, -0.8947), (-0.676, -0.03713, -0.5242)], [], [(8, 7, 3, 5), (6, 8, 5, 2), (4, 1, 7, 8), (0, 4, 8, 6)])
_uv = me_plane_008.uv_layers.new(name='UVMap')
_uv.uv.foreach_set('vector', [0.5, 0.5, 0.9999, 0.5, 0.9999, 0.9999, 0.5, 0.9999, 0.0001, 0.5, 0.5, 0.5, 0.5, 0.9999, 9.998e-05, 0.9999, 0.5, 0.0001, 0.9999, 0.0001, 0.9999, 0.5, 0.5, 0.5, 0.0001001, 9.998e-05, 0.5, 0.0001, 0.5, 0.5, 0.0001, 0.5])
me_plane_008.materials.append(mat_decoration_vegetation_bush_3_leaf_2)
me_plane_008.use_remesh_preserve_volume = False
me_plane_008.use_remesh_preserve_attributes = False
me_plane_008.use_mirror_vertex_groups = False
me_plane_008.update()
me_plane_007 = bpy.data.meshes.new('Plane.007')
me_plane_007.from_pydata([(-1.198, -0.162, -1.673), (0.04112, -1.687, -1.489), (-0.4278, 0.662, -0.0536), (0.9793, -0.6167, -0.3376), (-0.6866, -1.001, -1.296), (0.2999, -0.02386, 0.1393), (-0.9394, 0.108, -0.6833), (0.4762, -1.295, -0.6482), (-0.2515, -0.6089, -0.4554)], [], [(8, 7, 3, 5), (6, 8, 5, 2), (4, 1, 7, 8), (0, 4, 8, 6)])
_uv = me_plane_007.uv_layers.new(name='UVMap')
_uv.uv.foreach_set('vector', [0.5, 0.5, 0.9999, 0.5, 0.9999, 0.9999, 0.5, 0.9999, 0.0001, 0.5, 0.5, 0.5, 0.5, 0.9999, 9.998e-05, 0.9999, 0.5, 0.0001, 0.9999, 0.0001, 0.9999, 0.5, 0.5, 0.5, 0.0001001, 9.998e-05, 0.5, 0.0001, 0.5, 0.5, 0.0001, 0.5])
me_plane_007.materials.append(mat_decoration_vegetation_bush_3_leaf_3)
me_plane_007.use_remesh_preserve_volume = False
me_plane_007.use_remesh_preserve_attributes = False
me_plane_007.use_mirror_vertex_groups = False
me_plane_007.update()

# ---- objects
ob_cube = bpy.data.objects.new('Cube', me_cube)
ob_plane_025 = bpy.data.objects.new('Plane.025', me_plane_025)
ob_plane_024 = bpy.data.objects.new('Plane.024', me_plane_024)
ob_plane_023 = bpy.data.objects.new('Plane.023', me_plane_023)
ob_plane_022 = bpy.data.objects.new('Plane.022', me_plane_022)
ob_plane_021 = bpy.data.objects.new('Plane.021', me_plane_021)
ob_plane_020 = bpy.data.objects.new('Plane.020', me_plane_020)
ob_plane_019 = bpy.data.objects.new('Plane.019', me_plane_019)
ob_plane_018 = bpy.data.objects.new('Plane.018', me_plane_018)
ob_plane_017 = bpy.data.objects.new('Plane.017', me_plane_017)
ob_plane_016 = bpy.data.objects.new('Plane.016', me_plane_016)
ob_plane_015 = bpy.data.objects.new('Plane.015', me_plane_015)
ob_plane_005 = bpy.data.objects.new('Plane.005', me_plane_006)
ob_plane_004 = bpy.data.objects.new('Plane.004', me_plane_005)
ob_plane_003 = bpy.data.objects.new('Plane.003', me_plane_004)
ob_plane_002 = bpy.data.objects.new('Plane.002', me_plane_003)
ob_plane_001 = bpy.data.objects.new('Plane.001', me_plane_002)
ob_plane_000 = bpy.data.objects.new('Plane.000', me_plane_000)
ob_plane_014 = bpy.data.objects.new('Plane.014', me_plane_014)
ob_plane_013 = bpy.data.objects.new('Plane.013', me_plane_013)
ob_plane_012 = bpy.data.objects.new('Plane.012', me_plane_012)
ob_plane_011 = bpy.data.objects.new('Plane.011', me_plane_011)
ob_plane_010 = bpy.data.objects.new('Plane.010', me_plane_010)
ob_plane_009 = bpy.data.objects.new('Plane.009', me_plane_001)
ob_plane_008 = bpy.data.objects.new('Plane.008', me_plane_009)
ob_plane_007 = bpy.data.objects.new('Plane.007', me_plane_008)
ob_plane_006 = bpy.data.objects.new('Plane.006', me_plane_007)

# ---- transforms, parenting, visibility, modifiers, constraints
ob_cube.location = (-9.61, -1.585, 6.388)
ob_cube.lineart.crease_threshold = 0.0
ob_plane_025.location = (-8.177, -1.553, 7.221)
ob_plane_025.lineart.crease_threshold = 0.0
ob_plane_024.location = (-8.866, -2.138, 7.676)
ob_plane_024.lineart.crease_threshold = 0.0
ob_plane_023.location = (-8.8, -0.9126, 7.607)
ob_plane_023.lineart.crease_threshold = 0.0
ob_plane_022.location = (-8.935, -1.069, 7.474)
ob_plane_022.lineart.crease_threshold = 0.0
ob_plane_021.location = (-10.21, -3.277, 7.512)
ob_plane_021.lineart.crease_threshold = 0.0
ob_plane_020.location = (-10.5, -2.434, 7.483)
ob_plane_020.lineart.crease_threshold = 0.0
ob_plane_019.location = (-10.55, -1.533, 7.474)
ob_plane_019.lineart.crease_threshold = 0.0
ob_plane_018.location = (-10.41, -0.8169, 7.687)
ob_plane_018.lineart.crease_threshold = 0.0
ob_plane_017.location = (-9.617, 0.2091, 7.233)
ob_plane_017.lineart.crease_threshold = 0.0
ob_plane_016.location = (-10.06, 0.2008, 7.623)
ob_plane_016.lineart.crease_threshold = 0.0
ob_plane_015.location = (-9.968, 0.3299, 7.514)
ob_plane_015.lineart.crease_threshold = 0.0
ob_plane_005.location = (-8.751, -2.282, 7.687)
ob_plane_005.lineart.crease_threshold = 0.0
ob_plane_004.location = (-8.712, -0.7492, 7.474)
ob_plane_004.lineart.crease_threshold = 0.0
ob_plane_003.location = (-9.678, -3.52, 7.512)
ob_plane_003.lineart.crease_threshold = 0.0
ob_plane_002.location = (-9.894, 0.3589, 7.474)
ob_plane_002.lineart.crease_threshold = 0.0
ob_plane_001.location = (-10.12, -0.1743, 7.474)
ob_plane_001.lineart.crease_threshold = 0.0
ob_plane_000.location = (-9.22, -3.346, 7.512)
ob_plane_000.lineart.crease_threshold = 0.0
ob_plane_014.location = (-8.748, -1.616, 7.474)
ob_plane_014.lineart.crease_threshold = 0.0
ob_plane_013.location = (-8.893, -2.762, 7.687)
ob_plane_013.lineart.crease_threshold = 0.0
ob_plane_012.location = (-9.324, -0.1897, 7.514)
ob_plane_012.lineart.crease_threshold = 0.0
ob_plane_011.location = (-9.827, -3.232, 7.623)
ob_plane_011.lineart.crease_threshold = 0.0
ob_plane_010.location = (-9.372, -0.003502, 7.233)
ob_plane_010.lineart.crease_threshold = 0.0
ob_plane_009.location = (-10.23, -0.4722, 7.687)
ob_plane_009.lineart.crease_threshold = 0.0
ob_plane_008.location = (-10.43, -1.576, 7.474)
ob_plane_008.lineart.crease_threshold = 0.0
ob_plane_007.location = (-10.27, -2.81, 7.483)
ob_plane_007.lineart.crease_threshold = 0.0
ob_plane_006.location = (-10.17, -2.945, 7.512)
ob_plane_006.lineart.crease_threshold = 0.0

# ---- collection membership
col_collection_1.objects.link(ob_cube)
col_collection_1.objects.link(ob_plane_025)
col_collection_1.objects.link(ob_plane_024)
col_collection_1.objects.link(ob_plane_023)
col_collection_1.objects.link(ob_plane_022)
col_collection_1.objects.link(ob_plane_021)
col_collection_1.objects.link(ob_plane_020)
col_collection_1.objects.link(ob_plane_019)
col_collection_1.objects.link(ob_plane_018)
col_collection_1.objects.link(ob_plane_017)
col_collection_1.objects.link(ob_plane_016)
col_collection_1.objects.link(ob_plane_015)
col_collection_1.objects.link(ob_plane_005)
col_collection_1.objects.link(ob_plane_004)
col_collection_1.objects.link(ob_plane_003)
col_collection_1.objects.link(ob_plane_002)
col_collection_1.objects.link(ob_plane_001)
col_collection_1.objects.link(ob_plane_000)
col_collection_1.objects.link(ob_plane_014)
col_collection_1.objects.link(ob_plane_013)
col_collection_1.objects.link(ob_plane_012)
col_collection_1.objects.link(ob_plane_011)
col_collection_1.objects.link(ob_plane_010)
col_collection_1.objects.link(ob_plane_009)
col_collection_1.objects.link(ob_plane_008)
col_collection_1.objects.link(ob_plane_007)
col_collection_1.objects.link(ob_plane_006)

# ---- scene / render settings (as saved in the file)
scene.frame_start = 1; scene.frame_end = 250; scene.frame_set(1)
scene.render.engine = 'CYCLES'
scene.render.resolution_percentage = 50
scene.render.dither_intensity = 0.0
scene.cycles.use_denoising = False
scene.cycles.samples = 10
scene.cycles.sampling_pattern = 'TABULATED_SOBOL'
scene.cycles.light_sampling_threshold = 0.0
scene.cycles.use_adaptive_sampling = False
scene.cycles.use_light_tree = False
scene.cycles.blur_glossy = 0.0
scene.cycles.volume_bounces = 1
scene.cycles.pixel_filter_type = 'GAUSSIAN'
scene.cycles.sample_clamp_indirect = 0.0
scene.view_settings.view_transform = 'Standard'
bpy.context.view_layer.update()

# ---- added for rendering (the .blend has no active camera and no usable light): camera, sun
cam_auto = bpy.data.cameras.new('AutoCamera')
cam_auto.lens = 50.0
cam_auto.sensor_width = 36.0
cam_auto.clip_end = 1000.0
ob_auto_camera = bpy.data.objects.new('AutoCamera', cam_auto)
scene.collection.objects.link(ob_auto_camera)
ob_auto_camera.location = (-1.76521, -10.8968, 12.8569)
ob_auto_camera.rotation_euler = (1.09748, -7.21219e-08, 0.694738)
scene.camera = ob_auto_camera
light_auto_sun = bpy.data.lights.new('AutoSun', 'SUN')
light_auto_sun.energy = 3.0
light_auto_sun.angle = 0.0523599
ob_auto_sun = bpy.data.objects.new('AutoSun', light_auto_sun)
scene.collection.objects.link(ob_auto_sun)
ob_auto_sun.rotation_euler = (0.872665, 0.174533, 0.523599)
bpy.context.view_layer.update()
